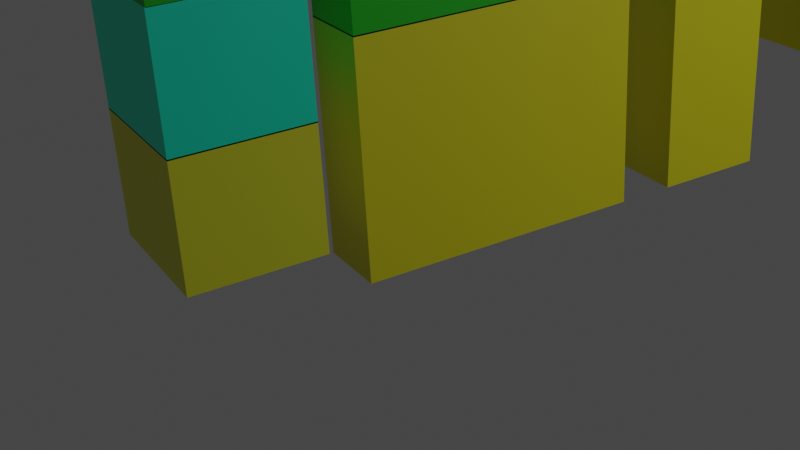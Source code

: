 # Source: modelo3D.blend  (saved by Blender 3.4.6; exported with 4.5.12 LTS)
import bpy
from mathutils import Matrix  # noqa: F401  (used for matrix-valued properties, if any)

bpy.ops.wm.read_factory_settings(use_empty=True)
scene = bpy.context.scene
scene.name = 'Scene'

# ---- collections
col_collection = bpy.data.collections.new('Collection'); scene.collection.children.link(col_collection)

# ---- materials (node trees are filled in below, after node groups)
mat_material = bpy.data.materials.new('Material')
mat_material.alpha_threshold = 0.0
mat_material.use_transparent_shadow = False
mat_material.roughness = 0.5
mat_material.line_color = (0.0, 0.0, 0.0, 1.0)
mat_material_001 = bpy.data.materials.new('Material.001')
mat_material_001.alpha_threshold = 0.0
mat_material_001.use_transparent_shadow = False
mat_material_001.roughness = 0.5
mat_material_001.line_color = (0.0, 0.0, 0.0, 1.0)
mat_material_002 = bpy.data.materials.new('Material.002')
mat_material_002.alpha_threshold = 0.0
mat_material_002.use_transparent_shadow = False
mat_material_002.roughness = 0.5
mat_material_002.line_color = (0.0, 0.0, 0.0, 1.0)
mat_material_003 = bpy.data.materials.new('Material.003')
mat_material_003.alpha_threshold = 0.0
mat_material_003.use_transparent_shadow = False
mat_material_003.roughness = 0.5
mat_material_003.line_color = (0.0, 0.0, 0.0, 1.0)
mat_material_004 = bpy.data.materials.new('Material.004')
mat_material_004.alpha_threshold = 0.0
mat_material_004.use_transparent_shadow = False
mat_material_004.roughness = 0.5
mat_material_004.line_color = (0.0, 0.0, 0.0, 1.0)
mat_material_005 = bpy.data.materials.new('Material.005')
mat_material_005.alpha_threshold = 0.0
mat_material_005.use_transparent_shadow = False
mat_material_005.roughness = 0.5
mat_material_005.line_color = (0.0, 0.0, 0.0, 1.0)
mat_material_006 = bpy.data.materials.new('Material.006')
mat_material_006.alpha_threshold = 0.0
mat_material_006.use_transparent_shadow = False
mat_material_006.roughness = 0.5
mat_material_006.line_color = (0.0, 0.0, 0.0, 1.0)
mat_material_007 = bpy.data.materials.new('Material.007')
mat_material_007.alpha_threshold = 0.0
mat_material_007.use_transparent_shadow = False
mat_material_007.roughness = 0.5
mat_material_007.line_color = (0.0, 0.0, 0.0, 1.0)
mat_material_009 = bpy.data.materials.new('Material.009')
mat_material_009.alpha_threshold = 0.0
mat_material_009.use_transparent_shadow = False
mat_material_009.roughness = 0.5
mat_material_009.line_color = (0.0, 0.0, 0.0, 1.0)

# ---- material node trees
mat_material.use_nodes = True; mat_material.node_tree.nodes.clear()
_N = mat_material.node_tree.nodes; _L = mat_material.node_tree.links
n0 = _N.new('ShaderNodeOutputMaterial'); n0.name = 'Material Output'; n0.location = (300, 300)
n1 = _N.new('ShaderNodeBsdfPrincipled'); n1.name = 'Principled BSDF'; n1.location = (10, 300)
n1.distribution = 'GGX'
n1.subsurface_method = 'RANDOM_WALK_SKIN'
n1.inputs[0].default_value = (0.006048, 0.5271, 0.003677, 1.0)
n1.inputs[3].default_value = 1.45
n1.inputs[27].default_value = (0.0, 0.0, 0.0, 1.0)
n1.inputs[28].default_value = 1.0
_L.new(n1.outputs[0], n0.inputs[0])
n0.is_active_output = True
mat_material_001.use_nodes = True; mat_material_001.node_tree.nodes.clear()
_N = mat_material_001.node_tree.nodes; _L = mat_material_001.node_tree.links
n0 = _N.new('ShaderNodeOutputMaterial'); n0.name = 'Material Output'; n0.location = (300, 300)
n1 = _N.new('ShaderNodeBsdfPrincipled'); n1.name = 'Principled BSDF'; n1.location = (10, 300)
n1.distribution = 'GGX'
n1.subsurface_method = 'RANDOM_WALK_SKIN'
n1.inputs[0].default_value = (0.0, 1.0, 0.6587, 1.0)
n1.inputs[3].default_value = 1.45
n1.inputs[27].default_value = (0.0, 0.0, 0.0, 1.0)
n1.inputs[28].default_value = 1.0
_L.new(n1.outputs[0], n0.inputs[0])
n0.is_active_output = True
mat_material_002.use_nodes = True; mat_material_002.node_tree.nodes.clear()
_N = mat_material_002.node_tree.nodes; _L = mat_material_002.node_tree.links
n0 = _N.new('ShaderNodeOutputMaterial'); n0.name = 'Material Output'; n0.location = (300, 300)
n1 = _N.new('ShaderNodeBsdfPrincipled'); n1.name = 'Principled BSDF'; n1.location = (10, 300)
n1.distribution = 'GGX'
n1.subsurface_method = 'RANDOM_WALK_SKIN'
n1.inputs[0].default_value = (0.7881, 0.8, 0.02461, 1.0)
n1.inputs[3].default_value = 1.45
n1.inputs[27].default_value = (0.0, 0.0, 0.0, 1.0)
n1.inputs[28].default_value = 1.0
_L.new(n1.outputs[0], n0.inputs[0])
n0.is_active_output = True
mat_material_003.use_nodes = True; mat_material_003.node_tree.nodes.clear()
_N = mat_material_003.node_tree.nodes; _L = mat_material_003.node_tree.links
n0 = _N.new('ShaderNodeOutputMaterial'); n0.name = 'Material Output'; n0.location = (300, 300)
n1 = _N.new('ShaderNodeBsdfPrincipled'); n1.name = 'Principled BSDF'; n1.location = (10, 300)
n1.distribution = 'GGX'
n1.subsurface_method = 'RANDOM_WALK_SKIN'
n1.inputs[0].default_value = (0.006048, 0.5271, 0.003677, 1.0)
n1.inputs[3].default_value = 1.45
n1.inputs[27].default_value = (0.0, 0.0, 0.0, 1.0)
n1.inputs[28].default_value = 1.0
_L.new(n1.outputs[0], n0.inputs[0])
n0.is_active_output = True
mat_material_004.use_nodes = True; mat_material_004.node_tree.nodes.clear()
_N = mat_material_004.node_tree.nodes; _L = mat_material_004.node_tree.links
n0 = _N.new('ShaderNodeOutputMaterial'); n0.name = 'Material Output'; n0.location = (300, 300)
n1 = _N.new('ShaderNodeBsdfPrincipled'); n1.name = 'Principled BSDF'; n1.location = (10, 300)
n1.distribution = 'GGX'
n1.subsurface_method = 'RANDOM_WALK_SKIN'
n1.inputs[0].default_value = (0.8, 0.7507, 0.007375, 1.0)
n1.inputs[3].default_value = 1.45
n1.inputs[27].default_value = (0.0, 0.0, 0.0, 1.0)
n1.inputs[28].default_value = 1.0
_L.new(n1.outputs[0], n0.inputs[0])
n0.is_active_output = True
mat_material_005.use_nodes = True; mat_material_005.node_tree.nodes.clear()
_N = mat_material_005.node_tree.nodes; _L = mat_material_005.node_tree.links
n0 = _N.new('ShaderNodeOutputMaterial'); n0.name = 'Material Output'; n0.location = (300, 300)
n1 = _N.new('ShaderNodeBsdfPrincipled'); n1.name = 'Principled BSDF'; n1.location = (10, 300)
n1.distribution = 'GGX'
n1.subsurface_method = 'RANDOM_WALK_SKIN'
n1.inputs[0].default_value = (0.8, 0.7619, 0.006109, 1.0)
n1.inputs[3].default_value = 1.45
n1.inputs[27].default_value = (0.0, 0.0, 0.0, 1.0)
n1.inputs[28].default_value = 1.0
_L.new(n1.outputs[0], n0.inputs[0])
n0.is_active_output = True
mat_material_006.use_nodes = True; mat_material_006.node_tree.nodes.clear()
_N = mat_material_006.node_tree.nodes; _L = mat_material_006.node_tree.links
n0 = _N.new('ShaderNodeOutputMaterial'); n0.name = 'Material Output'; n0.location = (300, 300)
n1 = _N.new('ShaderNodeBsdfPrincipled'); n1.name = 'Principled BSDF'; n1.location = (10, 300)
n1.distribution = 'GGX'
n1.subsurface_method = 'RANDOM_WALK_SKIN'
n1.inputs[0].default_value = (0.006048, 0.5271, 0.003677, 1.0)
n1.inputs[3].default_value = 1.45
n1.inputs[27].default_value = (0.0, 0.0, 0.0, 1.0)
n1.inputs[28].default_value = 1.0
_L.new(n1.outputs[0], n0.inputs[0])
n0.is_active_output = True
mat_material_007.use_nodes = True; mat_material_007.node_tree.nodes.clear()
_N = mat_material_007.node_tree.nodes; _L = mat_material_007.node_tree.links
n0 = _N.new('ShaderNodeOutputMaterial'); n0.name = 'Material Output'; n0.location = (300, 300)
n1 = _N.new('ShaderNodeBsdfPrincipled'); n1.name = 'Principled BSDF'; n1.location = (10, 300)
n1.distribution = 'GGX'
n1.subsurface_method = 'RANDOM_WALK_SKIN'
n1.inputs[0].default_value = (0.006048, 0.5271, 0.003677, 1.0)
n1.inputs[3].default_value = 1.45
n1.inputs[27].default_value = (0.0, 0.0, 0.0, 1.0)
n1.inputs[28].default_value = 1.0
_L.new(n1.outputs[0], n0.inputs[0])
n0.is_active_output = True
mat_material_009.use_nodes = True; mat_material_009.node_tree.nodes.clear()
_N = mat_material_009.node_tree.nodes; _L = mat_material_009.node_tree.links
n0 = _N.new('ShaderNodeOutputMaterial'); n0.name = 'Material Output'; n0.location = (300, 300)
n1 = _N.new('ShaderNodeBsdfPrincipled'); n1.name = 'Principled BSDF'; n1.location = (10, 300)
n1.distribution = 'GGX'
n1.subsurface_method = 'RANDOM_WALK_SKIN'
n1.inputs[0].default_value = (0.8, 0.7619, 0.006109, 1.0)
n1.inputs[3].default_value = 1.45
n1.inputs[27].default_value = (0.0, 0.0, 0.0, 1.0)
n1.inputs[28].default_value = 1.0
_L.new(n1.outputs[0], n0.inputs[0])
n0.is_active_output = True

# ---- world
world_world = bpy.data.worlds.new('World'); scene.world = world_world
world_world.use_nodes = True; world_world.node_tree.nodes.clear()
_N = world_world.node_tree.nodes; _L = world_world.node_tree.links
n0 = _N.new('ShaderNodeOutputWorld'); n0.name = 'World Output'; n0.location = (300, 300)
n1 = _N.new('ShaderNodeBackground'); n1.name = 'Background'; n1.location = (10, 300)
n1.inputs[0].default_value = (0.05088, 0.05088, 0.05088, 1.0)
_L.new(n1.outputs[0], n0.inputs[0])
n0.is_active_output = True
world_world.color = (0.05088, 0.05088, 0.05088)
world_world.use_sun_shadow = False
world_world.sun_shadow_jitter_overblur = 0.0

# ---- cameras
cam_camera = bpy.data.cameras.new('Camera')
cam_camera.clip_end = 100.0
cam_camera.lens = 56.58
cam_camera.ortho_scale = 7.314

# ---- lights
light_light = bpy.data.lights.new('Light', 'POINT')
light_light.transmission_factor = 0.0
light_light.energy = 1000.0
light_light.shadow_soft_size = 0.1
light_light.shadow_maximum_resolution = 0.006
light_light.use_absolute_resolution = True

# ---- meshes
me_cube = bpy.data.meshes.new('Cube')
me_cube.from_pydata([(1.0, 1.0, 1.0), (1.0, 1.0, -1.0), (1.0, -1.0, 1.0), (1.0, -1.0, -1.0), (-1.0, 1.0, 1.0), (-1.0, 1.0, -1.0), (-1.0, -1.0, 1.0), (-1.0, -1.0, -1.0)], [], [(0, 4, 6, 2), (3, 2, 6, 7), (7, 6, 4, 5), (5, 1, 3, 7), (1, 0, 2, 3), (5, 4, 0, 1)])
_uv = me_cube.uv_layers.new(name='UVMap')
_uv.uv.foreach_set('vector', [0.625, 0.5, 0.875, 0.5, 0.875, 0.75, 0.625, 0.75, 0.375, 0.75, 0.625, 0.75, 0.625, 1.0, 0.375, 1.0, 0.375, 0.0, 0.625, 0.0, 0.625, 0.25, 0.375, 0.25, 0.125, 0.5, 0.375, 0.5, 0.375, 0.75, 0.125, 0.75, 0.375, 0.5, 0.625, 0.5, 0.625, 0.75, 0.375, 0.75, 0.375, 0.25, 0.625, 0.25, 0.625, 0.5, 0.375, 0.5])
me_cube.materials.append(mat_material)
me_cube.use_mirror_vertex_groups = False
me_cube.update()
me_cube_001 = bpy.data.meshes.new('Cube.001')
me_cube_001.from_pydata([(1.0, 1.0, 1.0), (1.0, 1.0, -1.0), (1.0, -1.0, 1.0), (1.0, -1.0, -1.0), (-1.0, 1.0, 1.0), (-1.0, 1.0, -1.0), (-1.0, -1.0, 1.0), (-1.0, -1.0, -1.0)], [], [(0, 4, 6, 2), (3, 2, 6, 7), (7, 6, 4, 5), (5, 1, 3, 7), (1, 0, 2, 3), (5, 4, 0, 1)])
_uv = me_cube_001.uv_layers.new(name='UVMap')
_uv.uv.foreach_set('vector', [0.625, 0.5, 0.875, 0.5, 0.875, 0.75, 0.625, 0.75, 0.375, 0.75, 0.625, 0.75, 0.625, 1.0, 0.375, 1.0, 0.375, 0.0, 0.625, 0.0, 0.625, 0.25, 0.375, 0.25, 0.125, 0.5, 0.375, 0.5, 0.375, 0.75, 0.125, 0.75, 0.375, 0.5, 0.625, 0.5, 0.625, 0.75, 0.375, 0.75, 0.375, 0.25, 0.625, 0.25, 0.625, 0.5, 0.375, 0.5])
me_cube_001.materials.append(mat_material_001)
me_cube_001.use_mirror_vertex_groups = False
me_cube_001.update()
me_cube_002 = bpy.data.meshes.new('Cube.002')
me_cube_002.from_pydata([(1.0, 1.0, 1.0), (1.0, 1.0, -1.0), (1.0, -1.0, 1.0), (1.0, -1.0, -1.0), (-1.0, 1.0, 1.0), (-1.0, 1.0, -1.0), (-1.0, -1.0, 1.0), (-1.0, -1.0, -1.0)], [], [(0, 4, 6, 2), (3, 2, 6, 7), (7, 6, 4, 5), (5, 1, 3, 7), (1, 0, 2, 3), (5, 4, 0, 1)])
_uv = me_cube_002.uv_layers.new(name='UVMap')
_uv.uv.foreach_set('vector', [0.625, 0.5, 0.875, 0.5, 0.875, 0.75, 0.625, 0.75, 0.375, 0.75, 0.625, 0.75, 0.625, 1.0, 0.375, 1.0, 0.375, 0.0, 0.625, 0.0, 0.625, 0.25, 0.375, 0.25, 0.125, 0.5, 0.375, 0.5, 0.375, 0.75, 0.125, 0.75, 0.375, 0.5, 0.625, 0.5, 0.625, 0.75, 0.375, 0.75, 0.375, 0.25, 0.625, 0.25, 0.625, 0.5, 0.375, 0.5])
me_cube_002.materials.append(mat_material_002)
me_cube_002.use_mirror_vertex_groups = False
me_cube_002.update()
me_cube_003 = bpy.data.meshes.new('Cube.003')
me_cube_003.from_pydata([(1.0, 1.0, 1.0), (1.0, 1.0, -1.0), (1.0, -1.0, 1.0), (1.0, -1.0, -1.0), (-1.0, 1.0, 1.0), (-1.0, 1.0, -1.0), (-1.0, -1.0, 1.0), (-1.0, -1.0, -1.0)], [], [(0, 4, 6, 2), (3, 2, 6, 7), (7, 6, 4, 5), (5, 1, 3, 7), (1, 0, 2, 3), (5, 4, 0, 1)])
_uv = me_cube_003.uv_layers.new(name='UVMap')
_uv.uv.foreach_set('vector', [0.625, 0.5, 0.875, 0.5, 0.875, 0.75, 0.625, 0.75, 0.375, 0.75, 0.625, 0.75, 0.625, 1.0, 0.375, 1.0, 0.375, 0.0, 0.625, 0.0, 0.625, 0.25, 0.375, 0.25, 0.125, 0.5, 0.375, 0.5, 0.375, 0.75, 0.125, 0.75, 0.375, 0.5, 0.625, 0.5, 0.625, 0.75, 0.375, 0.75, 0.375, 0.25, 0.625, 0.25, 0.625, 0.5, 0.375, 0.5])
me_cube_003.materials.append(mat_material_003)
me_cube_003.use_mirror_vertex_groups = False
me_cube_003.update()
me_cube_004 = bpy.data.meshes.new('Cube.004')
me_cube_004.from_pydata([(1.0, 1.0, 1.0), (1.0, 1.0, -1.0), (1.0, -1.0, 1.0), (1.0, -1.0, -1.0), (-1.0, 1.0, 1.0), (-1.0, 1.0, -1.0), (-1.0, -1.0, 1.0), (-1.0, -1.0, -1.0)], [], [(0, 4, 6, 2), (3, 2, 6, 7), (7, 6, 4, 5), (5, 1, 3, 7), (1, 0, 2, 3), (5, 4, 0, 1)])
_uv = me_cube_004.uv_layers.new(name='UVMap')
_uv.uv.foreach_set('vector', [0.625, 0.5, 0.875, 0.5, 0.875, 0.75, 0.625, 0.75, 0.375, 0.75, 0.625, 0.75, 0.625, 1.0, 0.375, 1.0, 0.375, 0.0, 0.625, 0.0, 0.625, 0.25, 0.375, 0.25, 0.125, 0.5, 0.375, 0.5, 0.375, 0.75, 0.125, 0.75, 0.375, 0.5, 0.625, 0.5, 0.625, 0.75, 0.375, 0.75, 0.375, 0.25, 0.625, 0.25, 0.625, 0.5, 0.375, 0.5])
me_cube_004.materials.append(mat_material_004)
me_cube_004.use_mirror_vertex_groups = False
me_cube_004.update()
me_cube_005 = bpy.data.meshes.new('Cube.005')
me_cube_005.from_pydata([(1.0, 1.0, 1.0), (1.0, 1.0, -1.0), (1.0, -1.0, 1.0), (1.0, -1.0, -1.0), (-1.0, 1.0, 1.0), (-1.0, 1.0, -1.0), (-1.0, -1.0, 1.0), (-1.0, -1.0, -1.0)], [], [(0, 4, 6, 2), (3, 2, 6, 7), (7, 6, 4, 5), (5, 1, 3, 7), (1, 0, 2, 3), (5, 4, 0, 1)])
_uv = me_cube_005.uv_layers.new(name='UVMap')
_uv.uv.foreach_set('vector', [0.625, 0.5, 0.875, 0.5, 0.875, 0.75, 0.625, 0.75, 0.375, 0.75, 0.625, 0.75, 0.625, 1.0, 0.375, 1.0, 0.375, 0.0, 0.625, 0.0, 0.625, 0.25, 0.375, 0.25, 0.125, 0.5, 0.375, 0.5, 0.375, 0.75, 0.125, 0.75, 0.375, 0.5, 0.625, 0.5, 0.625, 0.75, 0.375, 0.75, 0.375, 0.25, 0.625, 0.25, 0.625, 0.5, 0.375, 0.5])
me_cube_005.materials.append(mat_material_005)
me_cube_005.use_mirror_vertex_groups = False
me_cube_005.update()
me_cube_006 = bpy.data.meshes.new('Cube.006')
me_cube_006.from_pydata([(1.0, 1.0, 1.0), (1.0, 1.0, -1.0), (1.0, -1.0, 1.0), (1.0, -1.0, -1.0), (-1.0, 1.0, 1.0), (-1.0, 1.0, -1.0), (-1.0, -1.0, 1.0), (-1.0, -1.0, -1.0)], [], [(0, 4, 6, 2), (3, 2, 6, 7), (7, 6, 4, 5), (5, 1, 3, 7), (1, 0, 2, 3), (5, 4, 0, 1)])
_uv = me_cube_006.uv_layers.new(name='UVMap')
_uv.uv.foreach_set('vector', [0.625, 0.5, 0.875, 0.5, 0.875, 0.75, 0.625, 0.75, 0.375, 0.75, 0.625, 0.75, 0.625, 1.0, 0.375, 1.0, 0.375, 0.0, 0.625, 0.0, 0.625, 0.25, 0.375, 0.25, 0.125, 0.5, 0.375, 0.5, 0.375, 0.75, 0.125, 0.75, 0.375, 0.5, 0.625, 0.5, 0.625, 0.75, 0.375, 0.75, 0.375, 0.25, 0.625, 0.25, 0.625, 0.5, 0.375, 0.5])
me_cube_006.materials.append(mat_material_006)
me_cube_006.use_mirror_vertex_groups = False
me_cube_006.update()
me_cube_007 = bpy.data.meshes.new('Cube.007')
me_cube_007.from_pydata([(1.0, 1.0, 1.0), (1.0, 1.0, -1.0), (1.0, -1.0, 1.0), (1.0, -1.0, -1.0), (-1.0, 1.0, 1.0), (-1.0, 1.0, -1.0), (-1.0, -1.0, 1.0), (-1.0, -1.0, -1.0)], [], [(0, 4, 6, 2), (3, 2, 6, 7), (7, 6, 4, 5), (5, 1, 3, 7), (1, 0, 2, 3), (5, 4, 0, 1)])
_uv = me_cube_007.uv_layers.new(name='UVMap')
_uv.uv.foreach_set('vector', [0.625, 0.5, 0.875, 0.5, 0.875, 0.75, 0.625, 0.75, 0.375, 0.75, 0.625, 0.75, 0.625, 1.0, 0.375, 1.0, 0.375, 0.0, 0.625, 0.0, 0.625, 0.25, 0.375, 0.25, 0.125, 0.5, 0.375, 0.5, 0.375, 0.75, 0.125, 0.75, 0.375, 0.5, 0.625, 0.5, 0.625, 0.75, 0.375, 0.75, 0.375, 0.25, 0.625, 0.25, 0.625, 0.5, 0.375, 0.5])
me_cube_007.materials.append(mat_material_007)
me_cube_007.use_mirror_vertex_groups = False
me_cube_007.update()
me_cube_009 = bpy.data.meshes.new('Cube.009')
me_cube_009.from_pydata([(1.0, 1.0, 1.0), (1.0, 1.0, -1.0), (1.0, -1.0, 1.0), (1.0, -1.0, -1.0), (-1.0, 1.0, 1.0), (-1.0, 1.0, -1.0), (-1.0, -1.0, 1.0), (-1.0, -1.0, -1.0)], [], [(0, 4, 6, 2), (3, 2, 6, 7), (7, 6, 4, 5), (5, 1, 3, 7), (1, 0, 2, 3), (5, 4, 0, 1)])
_uv = me_cube_009.uv_layers.new(name='UVMap')
_uv.uv.foreach_set('vector', [0.625, 0.5, 0.875, 0.5, 0.875, 0.75, 0.625, 0.75, 0.375, 0.75, 0.625, 0.75, 0.625, 1.0, 0.375, 1.0, 0.375, 0.0, 0.625, 0.0, 0.625, 0.25, 0.375, 0.25, 0.125, 0.5, 0.375, 0.5, 0.375, 0.75, 0.125, 0.75, 0.375, 0.5, 0.625, 0.5, 0.625, 0.75, 0.375, 0.75, 0.375, 0.25, 0.625, 0.25, 0.625, 0.5, 0.375, 0.5])
me_cube_009.materials.append(mat_material_009)
me_cube_009.use_mirror_vertex_groups = False
me_cube_009.update()

# ---- objects
ob_cube = bpy.data.objects.new('Cube', me_cube)
ob_light = bpy.data.objects.new('Light', light_light)
ob_camera = bpy.data.objects.new('Camera', cam_camera)
ob_cube_001 = bpy.data.objects.new('Cube.001', me_cube_001)
ob_cube_002 = bpy.data.objects.new('Cube.002', me_cube_002)
ob_cube_003 = bpy.data.objects.new('Cube.003', me_cube_003)
ob_cube_004 = bpy.data.objects.new('Cube.004', me_cube_004)
ob_cube_005 = bpy.data.objects.new('Cube.005', me_cube_005)
ob_cube_006 = bpy.data.objects.new('Cube.006', me_cube_006)
ob_cube_007 = bpy.data.objects.new('Cube.007', me_cube_007)
ob_cube_008 = bpy.data.objects.new('Cube.008', me_cube_009)

# ---- transforms, parenting, visibility, modifiers, constraints
ob_cube.location = (0.0, -3.012, 5.133)
ob_cube.scale = (0.8169, 0.7566, 0.7082)
ob_cube.lock_rotations_4d = False
ob_cube.empty_display_type = 'ARROWS'
ob_cube.lineart.crease_threshold = 0.0
ob_light.location = (9.929, 6.429, 6.648)
ob_light.rotation_euler = (0.6503, 0.05522, 1.866)
ob_light.lock_rotations_4d = False
ob_light.empty_display_type = 'ARROWS'
ob_light.color = (0.0, 0.0, 0.0, 0.0)
ob_light.lineart.crease_threshold = 0.0
ob_camera.location = (10.91, -6.926, 7.383)
ob_camera.rotation_euler = (1.11, 0.0539, 1.047)
ob_camera.lock_rotations_4d = False
ob_camera.empty_display_type = 'ARROWS'
ob_camera.color = (0.0, 0.0, 0.0, 0.0)
ob_camera.display_type = 'WIRE'
ob_camera.lineart.crease_threshold = 0.0
ob_cube_001.location = (0.0, -3.02, 3.722)
ob_cube_001.scale = (0.8169, 0.7566, 0.7082)
ob_cube_001.lock_rotations_4d = False
ob_cube_001.empty_display_type = 'ARROWS'
ob_cube_001.lineart.crease_threshold = 0.0
ob_cube_002.location = (0.0, -3.02, 2.32)
ob_cube_002.scale = (0.8169, 0.7566, 0.7082)
ob_cube_002.lock_rotations_4d = False
ob_cube_002.empty_display_type = 'ARROWS'
ob_cube_002.lineart.crease_threshold = 0.0
ob_cube_003.location = (0.0, 0.06853, 4.997)
ob_cube_003.scale = (0.4405, 1.705, 1.372)
ob_cube_003.lock_rotations_4d = False
ob_cube_003.empty_display_type = 'ARROWS'
ob_cube_003.lineart.crease_threshold = 0.0
ob_cube_004.location = (0.0, 0.06853, 2.268)
ob_cube_004.scale = (0.4405, 1.705, 1.372)
ob_cube_004.lock_rotations_4d = False
ob_cube_004.empty_display_type = 'ARROWS'
ob_cube_004.lineart.crease_threshold = 0.0
ob_cube_005.location = (0.0, 3.102, 2.268)
ob_cube_005.scale = (0.4405, 0.6618, 1.372)
ob_cube_005.lock_rotations_4d = False
ob_cube_005.empty_display_type = 'ARROWS'
ob_cube_005.lineart.crease_threshold = 0.0
ob_cube_006.location = (0.0, 3.102, 4.997)
ob_cube_006.scale = (0.4405, 0.6618, 1.372)
ob_cube_006.lock_rotations_4d = False
ob_cube_006.empty_display_type = 'ARROWS'
ob_cube_006.lineart.crease_threshold = 0.0
ob_cube_007.location = (0.0, 5.808, 5.126)
ob_cube_007.scale = (0.5074, 1.374, 0.7082)
ob_cube_007.lock_rotations_4d = False
ob_cube_007.empty_display_type = 'ARROWS'
ob_cube_007.lineart.crease_threshold = 0.0
ob_cube_008.location = (0.0, 5.808, 2.906)
ob_cube_008.scale = (0.5074, 1.374, 0.7082)
ob_cube_008.lock_rotations_4d = False
ob_cube_008.empty_display_type = 'ARROWS'
ob_cube_008.lineart.crease_threshold = 0.0

# ---- collection membership
col_collection.objects.link(ob_cube)
col_collection.objects.link(ob_light)
col_collection.objects.link(ob_camera)
col_collection.objects.link(ob_cube_001)
col_collection.objects.link(ob_cube_002)
col_collection.objects.link(ob_cube_003)
col_collection.objects.link(ob_cube_004)
col_collection.objects.link(ob_cube_005)
col_collection.objects.link(ob_cube_006)
col_collection.objects.link(ob_cube_007)
col_collection.objects.link(ob_cube_008)

# ---- scene / render settings (as saved in the file)
scene.camera = ob_camera
scene.frame_start = 1; scene.frame_end = 250; scene.frame_set(1)
scene.render.engine = 'BLENDER_EEVEE_NEXT'
scene.cycles.sampling_pattern = 'TABULATED_SOBOL'
scene.cycles.use_light_tree = False
scene.view_settings.view_transform = 'Filmic'
bpy.context.view_layer.update()
